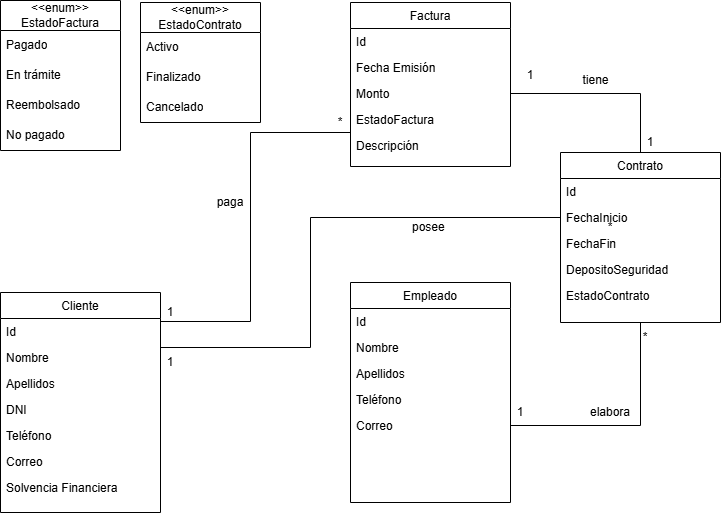

The diagram above was exported from draw.io. Its source (the exported page's mxGraphModel, read from the mxfile embedded in the PNG):
<mxGraphModel dx="-123" dy="797" grid="1" gridSize="10" guides="1" tooltips="1" connect="1" arrows="1" fold="1" page="1" pageScale="1" pageWidth="827" pageHeight="1169" math="0" shadow="0">
  <root>
    <mxCell id="0" />
    <mxCell id="1" parent="0" />
    <mxCell id="K6g8v9A5OxNAjxoUU-dq-1" value="Cliente" style="swimlane;fontStyle=0;align=center;verticalAlign=top;childLayout=stackLayout;horizontal=1;startSize=26;horizontalStack=0;resizeParent=1;resizeLast=0;collapsible=1;marginBottom=0;rounded=0;shadow=0;strokeWidth=1;" parent="1" vertex="1">
      <mxGeometry x="1500" y="1220" width="160" height="220" as="geometry">
        <mxRectangle x="550" y="140" width="160" height="26" as="alternateBounds" />
      </mxGeometry>
    </mxCell>
    <mxCell id="K6g8v9A5OxNAjxoUU-dq-2" value="Id" style="text;align=left;verticalAlign=top;spacingLeft=4;spacingRight=4;overflow=hidden;rotatable=0;points=[[0,0.5],[1,0.5]];portConstraint=eastwest;" parent="K6g8v9A5OxNAjxoUU-dq-1" vertex="1">
      <mxGeometry y="26" width="160" height="26" as="geometry" />
    </mxCell>
    <mxCell id="K6g8v9A5OxNAjxoUU-dq-3" value="Nombre" style="text;align=left;verticalAlign=top;spacingLeft=4;spacingRight=4;overflow=hidden;rotatable=0;points=[[0,0.5],[1,0.5]];portConstraint=eastwest;" parent="K6g8v9A5OxNAjxoUU-dq-1" vertex="1">
      <mxGeometry y="52" width="160" height="26" as="geometry" />
    </mxCell>
    <mxCell id="K6g8v9A5OxNAjxoUU-dq-4" value="Apellidos" style="text;align=left;verticalAlign=top;spacingLeft=4;spacingRight=4;overflow=hidden;rotatable=0;points=[[0,0.5],[1,0.5]];portConstraint=eastwest;rounded=0;shadow=0;html=0;" parent="K6g8v9A5OxNAjxoUU-dq-1" vertex="1">
      <mxGeometry y="78" width="160" height="26" as="geometry" />
    </mxCell>
    <mxCell id="K6g8v9A5OxNAjxoUU-dq-5" value="DNI" style="text;align=left;verticalAlign=top;spacingLeft=4;spacingRight=4;overflow=hidden;rotatable=0;points=[[0,0.5],[1,0.5]];portConstraint=eastwest;rounded=0;shadow=0;html=0;" parent="K6g8v9A5OxNAjxoUU-dq-1" vertex="1">
      <mxGeometry y="104" width="160" height="26" as="geometry" />
    </mxCell>
    <mxCell id="K6g8v9A5OxNAjxoUU-dq-6" value="Teléfono" style="text;align=left;verticalAlign=top;spacingLeft=4;spacingRight=4;overflow=hidden;rotatable=0;points=[[0,0.5],[1,0.5]];portConstraint=eastwest;rounded=0;shadow=0;html=0;" parent="K6g8v9A5OxNAjxoUU-dq-1" vertex="1">
      <mxGeometry y="130" width="160" height="26" as="geometry" />
    </mxCell>
    <mxCell id="K6g8v9A5OxNAjxoUU-dq-7" value="Correo" style="text;align=left;verticalAlign=top;spacingLeft=4;spacingRight=4;overflow=hidden;rotatable=0;points=[[0,0.5],[1,0.5]];portConstraint=eastwest;rounded=0;shadow=0;html=0;" parent="K6g8v9A5OxNAjxoUU-dq-1" vertex="1">
      <mxGeometry y="156" width="160" height="26" as="geometry" />
    </mxCell>
    <mxCell id="K6g8v9A5OxNAjxoUU-dq-8" value="Solvencia Financiera" style="text;align=left;verticalAlign=top;spacingLeft=4;spacingRight=4;overflow=hidden;rotatable=0;points=[[0,0.5],[1,0.5]];portConstraint=eastwest;" parent="K6g8v9A5OxNAjxoUU-dq-1" vertex="1">
      <mxGeometry y="182" width="160" height="26" as="geometry" />
    </mxCell>
    <mxCell id="K6g8v9A5OxNAjxoUU-dq-10" value="Empleado" style="swimlane;fontStyle=0;align=center;verticalAlign=top;childLayout=stackLayout;horizontal=1;startSize=26;horizontalStack=0;resizeParent=1;resizeLast=0;collapsible=1;marginBottom=0;rounded=0;shadow=0;strokeWidth=1;" parent="1" vertex="1">
      <mxGeometry x="1850" y="1210" width="160" height="220" as="geometry">
        <mxRectangle x="550" y="140" width="160" height="26" as="alternateBounds" />
      </mxGeometry>
    </mxCell>
    <mxCell id="K6g8v9A5OxNAjxoUU-dq-11" value="Id" style="text;align=left;verticalAlign=top;spacingLeft=4;spacingRight=4;overflow=hidden;rotatable=0;points=[[0,0.5],[1,0.5]];portConstraint=eastwest;" parent="K6g8v9A5OxNAjxoUU-dq-10" vertex="1">
      <mxGeometry y="26" width="160" height="26" as="geometry" />
    </mxCell>
    <mxCell id="K6g8v9A5OxNAjxoUU-dq-12" value="Nombre" style="text;align=left;verticalAlign=top;spacingLeft=4;spacingRight=4;overflow=hidden;rotatable=0;points=[[0,0.5],[1,0.5]];portConstraint=eastwest;" parent="K6g8v9A5OxNAjxoUU-dq-10" vertex="1">
      <mxGeometry y="52" width="160" height="26" as="geometry" />
    </mxCell>
    <mxCell id="K6g8v9A5OxNAjxoUU-dq-13" value="Apellidos" style="text;align=left;verticalAlign=top;spacingLeft=4;spacingRight=4;overflow=hidden;rotatable=0;points=[[0,0.5],[1,0.5]];portConstraint=eastwest;rounded=0;shadow=0;html=0;" parent="K6g8v9A5OxNAjxoUU-dq-10" vertex="1">
      <mxGeometry y="78" width="160" height="26" as="geometry" />
    </mxCell>
    <mxCell id="K6g8v9A5OxNAjxoUU-dq-14" value="Teléfono" style="text;align=left;verticalAlign=top;spacingLeft=4;spacingRight=4;overflow=hidden;rotatable=0;points=[[0,0.5],[1,0.5]];portConstraint=eastwest;rounded=0;shadow=0;html=0;" parent="K6g8v9A5OxNAjxoUU-dq-10" vertex="1">
      <mxGeometry y="104" width="160" height="26" as="geometry" />
    </mxCell>
    <mxCell id="K6g8v9A5OxNAjxoUU-dq-15" value="Correo" style="text;align=left;verticalAlign=top;spacingLeft=4;spacingRight=4;overflow=hidden;rotatable=0;points=[[0,0.5],[1,0.5]];portConstraint=eastwest;rounded=0;shadow=0;html=0;" parent="K6g8v9A5OxNAjxoUU-dq-10" vertex="1">
      <mxGeometry y="130" width="160" height="26" as="geometry" />
    </mxCell>
    <mxCell id="K6g8v9A5OxNAjxoUU-dq-16" style="edgeStyle=orthogonalEdgeStyle;rounded=0;orthogonalLoop=1;jettySize=auto;html=1;entryX=1;entryY=0.5;entryDx=0;entryDy=0;endArrow=none;endFill=0;" parent="1" source="K6g8v9A5OxNAjxoUU-dq-17" target="K6g8v9A5OxNAjxoUU-dq-39" edge="1">
      <mxGeometry relative="1" as="geometry" />
    </mxCell>
    <mxCell id="K6g8v9A5OxNAjxoUU-dq-17" value="Contrato" style="swimlane;fontStyle=0;align=center;verticalAlign=top;childLayout=stackLayout;horizontal=1;startSize=26;horizontalStack=0;resizeParent=1;resizeLast=0;collapsible=1;marginBottom=0;rounded=0;shadow=0;strokeWidth=1;" parent="1" vertex="1">
      <mxGeometry x="2060" y="1080" width="160" height="170" as="geometry">
        <mxRectangle x="550" y="140" width="160" height="26" as="alternateBounds" />
      </mxGeometry>
    </mxCell>
    <mxCell id="K6g8v9A5OxNAjxoUU-dq-18" value="Id" style="text;align=left;verticalAlign=top;spacingLeft=4;spacingRight=4;overflow=hidden;rotatable=0;points=[[0,0.5],[1,0.5]];portConstraint=eastwest;" parent="K6g8v9A5OxNAjxoUU-dq-17" vertex="1">
      <mxGeometry y="26" width="160" height="26" as="geometry" />
    </mxCell>
    <mxCell id="K6g8v9A5OxNAjxoUU-dq-19" value="FechaInicio" style="text;align=left;verticalAlign=top;spacingLeft=4;spacingRight=4;overflow=hidden;rotatable=0;points=[[0,0.5],[1,0.5]];portConstraint=eastwest;" parent="K6g8v9A5OxNAjxoUU-dq-17" vertex="1">
      <mxGeometry y="52" width="160" height="26" as="geometry" />
    </mxCell>
    <mxCell id="K6g8v9A5OxNAjxoUU-dq-20" value="FechaFin" style="text;align=left;verticalAlign=top;spacingLeft=4;spacingRight=4;overflow=hidden;rotatable=0;points=[[0,0.5],[1,0.5]];portConstraint=eastwest;rounded=0;shadow=0;html=0;" parent="K6g8v9A5OxNAjxoUU-dq-17" vertex="1">
      <mxGeometry y="78" width="160" height="26" as="geometry" />
    </mxCell>
    <mxCell id="K6g8v9A5OxNAjxoUU-dq-21" value="DepositoSeguridad" style="text;align=left;verticalAlign=top;spacingLeft=4;spacingRight=4;overflow=hidden;rotatable=0;points=[[0,0.5],[1,0.5]];portConstraint=eastwest;rounded=0;shadow=0;html=0;" parent="K6g8v9A5OxNAjxoUU-dq-17" vertex="1">
      <mxGeometry y="104" width="160" height="26" as="geometry" />
    </mxCell>
    <mxCell id="K6g8v9A5OxNAjxoUU-dq-22" value="EstadoContrato" style="text;align=left;verticalAlign=top;spacingLeft=4;spacingRight=4;overflow=hidden;rotatable=0;points=[[0,0.5],[1,0.5]];portConstraint=eastwest;rounded=0;shadow=0;html=0;" parent="K6g8v9A5OxNAjxoUU-dq-17" vertex="1">
      <mxGeometry y="130" width="160" height="26" as="geometry" />
    </mxCell>
    <mxCell id="K6g8v9A5OxNAjxoUU-dq-36" value="Factura" style="swimlane;fontStyle=0;align=center;verticalAlign=top;childLayout=stackLayout;horizontal=1;startSize=26;horizontalStack=0;resizeParent=1;resizeLast=0;collapsible=1;marginBottom=0;rounded=0;shadow=0;strokeWidth=1;" parent="1" vertex="1">
      <mxGeometry x="1850" y="930" width="160" height="164" as="geometry">
        <mxRectangle x="550" y="140" width="160" height="26" as="alternateBounds" />
      </mxGeometry>
    </mxCell>
    <mxCell id="K6g8v9A5OxNAjxoUU-dq-37" value="Id" style="text;align=left;verticalAlign=top;spacingLeft=4;spacingRight=4;overflow=hidden;rotatable=0;points=[[0,0.5],[1,0.5]];portConstraint=eastwest;" parent="K6g8v9A5OxNAjxoUU-dq-36" vertex="1">
      <mxGeometry y="26" width="160" height="26" as="geometry" />
    </mxCell>
    <mxCell id="K6g8v9A5OxNAjxoUU-dq-38" value="Fecha Emisión" style="text;align=left;verticalAlign=top;spacingLeft=4;spacingRight=4;overflow=hidden;rotatable=0;points=[[0,0.5],[1,0.5]];portConstraint=eastwest;" parent="K6g8v9A5OxNAjxoUU-dq-36" vertex="1">
      <mxGeometry y="52" width="160" height="26" as="geometry" />
    </mxCell>
    <mxCell id="K6g8v9A5OxNAjxoUU-dq-39" value="Monto" style="text;align=left;verticalAlign=top;spacingLeft=4;spacingRight=4;overflow=hidden;rotatable=0;points=[[0,0.5],[1,0.5]];portConstraint=eastwest;rounded=0;shadow=0;html=0;" parent="K6g8v9A5OxNAjxoUU-dq-36" vertex="1">
      <mxGeometry y="78" width="160" height="26" as="geometry" />
    </mxCell>
    <mxCell id="K6g8v9A5OxNAjxoUU-dq-40" value="EstadoFactura" style="text;align=left;verticalAlign=top;spacingLeft=4;spacingRight=4;overflow=hidden;rotatable=0;points=[[0,0.5],[1,0.5]];portConstraint=eastwest;rounded=0;shadow=0;html=0;" parent="K6g8v9A5OxNAjxoUU-dq-36" vertex="1">
      <mxGeometry y="104" width="160" height="26" as="geometry" />
    </mxCell>
    <mxCell id="K6g8v9A5OxNAjxoUU-dq-41" value="Descripción" style="text;align=left;verticalAlign=top;spacingLeft=4;spacingRight=4;overflow=hidden;rotatable=0;points=[[0,0.5],[1,0.5]];portConstraint=eastwest;rounded=0;shadow=0;html=0;" parent="K6g8v9A5OxNAjxoUU-dq-36" vertex="1">
      <mxGeometry y="130" width="160" height="26" as="geometry" />
    </mxCell>
    <mxCell id="K6g8v9A5OxNAjxoUU-dq-53" value="1" style="text;html=1;align=center;verticalAlign=middle;whiteSpace=wrap;rounded=0;" parent="1" vertex="1">
      <mxGeometry x="2120" y="1060" width="60" height="20" as="geometry" />
    </mxCell>
    <mxCell id="K6g8v9A5OxNAjxoUU-dq-54" value="1" style="text;html=1;align=center;verticalAlign=middle;whiteSpace=wrap;rounded=0;" parent="1" vertex="1">
      <mxGeometry x="2000" y="993" width="60" height="20" as="geometry" />
    </mxCell>
    <mxCell id="K6g8v9A5OxNAjxoUU-dq-60" value="1" style="text;html=1;align=center;verticalAlign=middle;whiteSpace=wrap;rounded=0;" parent="1" vertex="1">
      <mxGeometry x="1640" y="1280" width="60" height="20" as="geometry" />
    </mxCell>
    <mxCell id="K6g8v9A5OxNAjxoUU-dq-61" value="*" style="text;html=1;align=center;verticalAlign=middle;whiteSpace=wrap;rounded=0;" parent="1" vertex="1">
      <mxGeometry x="2080" y="1145" width="60" height="20" as="geometry" />
    </mxCell>
    <mxCell id="K6g8v9A5OxNAjxoUU-dq-62" value="posee&amp;nbsp;" style="text;html=1;align=center;verticalAlign=middle;whiteSpace=wrap;rounded=0;" parent="1" vertex="1">
      <mxGeometry x="1900" y="1145" width="60" height="20" as="geometry" />
    </mxCell>
    <mxCell id="K6g8v9A5OxNAjxoUU-dq-63" value="1" style="text;html=1;align=center;verticalAlign=middle;whiteSpace=wrap;rounded=0;" parent="1" vertex="1">
      <mxGeometry x="1640" y="1230" width="60" height="20" as="geometry" />
    </mxCell>
    <mxCell id="K6g8v9A5OxNAjxoUU-dq-64" value="*" style="text;html=1;align=center;verticalAlign=middle;whiteSpace=wrap;rounded=0;" parent="1" vertex="1">
      <mxGeometry x="1810" y="1040" width="60" height="20" as="geometry" />
    </mxCell>
    <mxCell id="K6g8v9A5OxNAjxoUU-dq-65" value="paga" style="text;html=1;align=center;verticalAlign=middle;whiteSpace=wrap;rounded=0;" parent="1" vertex="1">
      <mxGeometry x="1700" y="1115" width="60" height="30" as="geometry" />
    </mxCell>
    <mxCell id="K6g8v9A5OxNAjxoUU-dq-72" value="*" style="text;html=1;align=center;verticalAlign=middle;whiteSpace=wrap;rounded=0;" parent="1" vertex="1">
      <mxGeometry x="2130" y="1255" width="30" height="20" as="geometry" />
    </mxCell>
    <mxCell id="K6g8v9A5OxNAjxoUU-dq-73" value="1" style="text;html=1;align=center;verticalAlign=middle;whiteSpace=wrap;rounded=0;" parent="1" vertex="1">
      <mxGeometry x="1990" y="1330" width="60" height="20" as="geometry" />
    </mxCell>
    <mxCell id="K6g8v9A5OxNAjxoUU-dq-74" value="elabora" style="text;html=1;align=center;verticalAlign=middle;whiteSpace=wrap;rounded=0;" parent="1" vertex="1">
      <mxGeometry x="2080" y="1330" width="60" height="20" as="geometry" />
    </mxCell>
    <mxCell id="K6g8v9A5OxNAjxoUU-dq-77" value="tiene" style="text;html=1;align=center;verticalAlign=middle;resizable=0;points=[];autosize=1;strokeColor=none;fillColor=none;" parent="1" vertex="1">
      <mxGeometry x="2070" y="993" width="50" height="30" as="geometry" />
    </mxCell>
    <mxCell id="K6g8v9A5OxNAjxoUU-dq-81" style="edgeStyle=orthogonalEdgeStyle;rounded=0;orthogonalLoop=1;jettySize=auto;html=1;entryX=0.5;entryY=1;entryDx=0;entryDy=0;endArrow=none;endFill=0;" parent="1" source="K6g8v9A5OxNAjxoUU-dq-15" target="K6g8v9A5OxNAjxoUU-dq-17" edge="1">
      <mxGeometry relative="1" as="geometry" />
    </mxCell>
    <mxCell id="K6g8v9A5OxNAjxoUU-dq-82" style="edgeStyle=orthogonalEdgeStyle;rounded=0;orthogonalLoop=1;jettySize=auto;html=1;entryX=1;entryY=0.5;entryDx=0;entryDy=0;endArrow=none;endFill=0;" parent="1" source="K6g8v9A5OxNAjxoUU-dq-19" target="K6g8v9A5OxNAjxoUU-dq-3" edge="1">
      <mxGeometry relative="1" as="geometry">
        <Array as="points">
          <mxPoint x="1810" y="1145" />
          <mxPoint x="1810" y="1275" />
        </Array>
      </mxGeometry>
    </mxCell>
    <mxCell id="K6g8v9A5OxNAjxoUU-dq-87" style="edgeStyle=orthogonalEdgeStyle;rounded=0;orthogonalLoop=1;jettySize=auto;html=1;endArrow=none;endFill=0;" parent="1" source="K6g8v9A5OxNAjxoUU-dq-40" target="K6g8v9A5OxNAjxoUU-dq-2" edge="1">
      <mxGeometry relative="1" as="geometry">
        <Array as="points">
          <mxPoint x="1750" y="1060" />
          <mxPoint x="1750" y="1249" />
        </Array>
      </mxGeometry>
    </mxCell>
    <mxCell id="K6g8v9A5OxNAjxoUU-dq-90" value="&lt;div&gt;&amp;lt;&amp;lt;enum&amp;gt;&amp;gt;&lt;/div&gt;&lt;div&gt;EstadoFactura&lt;/div&gt;" style="swimlane;fontStyle=0;childLayout=stackLayout;horizontal=1;startSize=30;horizontalStack=0;resizeParent=1;resizeParentMax=0;resizeLast=0;collapsible=1;marginBottom=0;whiteSpace=wrap;html=1;" parent="1" vertex="1">
      <mxGeometry x="1500" y="928" width="120" height="150" as="geometry" />
    </mxCell>
    <mxCell id="K6g8v9A5OxNAjxoUU-dq-91" value="Pagado" style="text;strokeColor=none;fillColor=none;align=left;verticalAlign=middle;spacingLeft=4;spacingRight=4;overflow=hidden;points=[[0,0.5],[1,0.5]];portConstraint=eastwest;rotatable=0;whiteSpace=wrap;html=1;" parent="K6g8v9A5OxNAjxoUU-dq-90" vertex="1">
      <mxGeometry y="30" width="120" height="30" as="geometry" />
    </mxCell>
    <mxCell id="K6g8v9A5OxNAjxoUU-dq-92" value="En trámite" style="text;strokeColor=none;fillColor=none;align=left;verticalAlign=middle;spacingLeft=4;spacingRight=4;overflow=hidden;points=[[0,0.5],[1,0.5]];portConstraint=eastwest;rotatable=0;whiteSpace=wrap;html=1;" parent="K6g8v9A5OxNAjxoUU-dq-90" vertex="1">
      <mxGeometry y="60" width="120" height="30" as="geometry" />
    </mxCell>
    <mxCell id="K6g8v9A5OxNAjxoUU-dq-93" value="Reembolsado" style="text;strokeColor=none;fillColor=none;align=left;verticalAlign=middle;spacingLeft=4;spacingRight=4;overflow=hidden;points=[[0,0.5],[1,0.5]];portConstraint=eastwest;rotatable=0;whiteSpace=wrap;html=1;" parent="K6g8v9A5OxNAjxoUU-dq-90" vertex="1">
      <mxGeometry y="90" width="120" height="30" as="geometry" />
    </mxCell>
    <mxCell id="K6g8v9A5OxNAjxoUU-dq-94" value="No pagado" style="text;strokeColor=none;fillColor=none;align=left;verticalAlign=middle;spacingLeft=4;spacingRight=4;overflow=hidden;points=[[0,0.5],[1,0.5]];portConstraint=eastwest;rotatable=0;whiteSpace=wrap;html=1;" parent="K6g8v9A5OxNAjxoUU-dq-90" vertex="1">
      <mxGeometry y="120" width="120" height="30" as="geometry" />
    </mxCell>
    <mxCell id="K6g8v9A5OxNAjxoUU-dq-124" value="&lt;div&gt;&amp;lt;&amp;lt;enum&amp;gt;&amp;gt;&lt;/div&gt;&lt;div&gt;EstadoContrato&lt;/div&gt;" style="swimlane;fontStyle=0;childLayout=stackLayout;horizontal=1;startSize=30;horizontalStack=0;resizeParent=1;resizeParentMax=0;resizeLast=0;collapsible=1;marginBottom=0;whiteSpace=wrap;html=1;" parent="1" vertex="1">
      <mxGeometry x="1640" y="930" width="120" height="120" as="geometry" />
    </mxCell>
    <mxCell id="K6g8v9A5OxNAjxoUU-dq-125" value="Activo" style="text;strokeColor=none;fillColor=none;align=left;verticalAlign=middle;spacingLeft=4;spacingRight=4;overflow=hidden;points=[[0,0.5],[1,0.5]];portConstraint=eastwest;rotatable=0;whiteSpace=wrap;html=1;" parent="K6g8v9A5OxNAjxoUU-dq-124" vertex="1">
      <mxGeometry y="30" width="120" height="30" as="geometry" />
    </mxCell>
    <mxCell id="K6g8v9A5OxNAjxoUU-dq-126" value="Finalizado" style="text;strokeColor=none;fillColor=none;align=left;verticalAlign=middle;spacingLeft=4;spacingRight=4;overflow=hidden;points=[[0,0.5],[1,0.5]];portConstraint=eastwest;rotatable=0;whiteSpace=wrap;html=1;" parent="K6g8v9A5OxNAjxoUU-dq-124" vertex="1">
      <mxGeometry y="60" width="120" height="30" as="geometry" />
    </mxCell>
    <mxCell id="K6g8v9A5OxNAjxoUU-dq-127" value="Cancelado" style="text;strokeColor=none;fillColor=none;align=left;verticalAlign=middle;spacingLeft=4;spacingRight=4;overflow=hidden;points=[[0,0.5],[1,0.5]];portConstraint=eastwest;rotatable=0;whiteSpace=wrap;html=1;" parent="K6g8v9A5OxNAjxoUU-dq-124" vertex="1">
      <mxGeometry y="90" width="120" height="30" as="geometry" />
    </mxCell>
  </root>
</mxGraphModel>